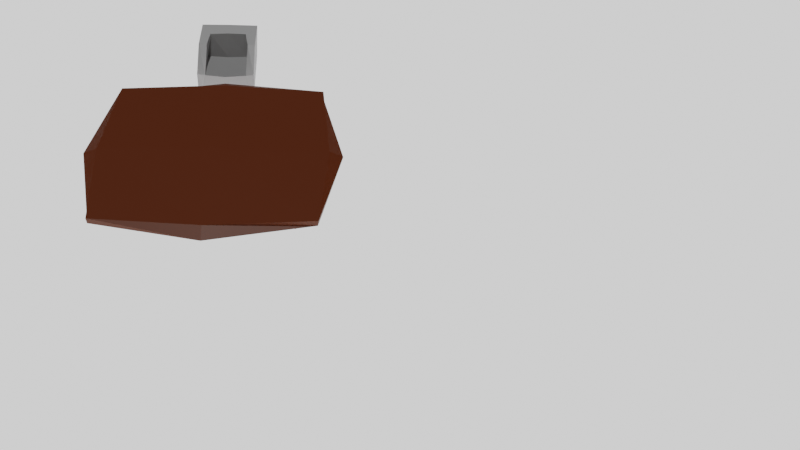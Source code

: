 # Source: hall.blend  (saved by Blender 2.80.75; exported with 4.5.12 LTS)
import bpy
from mathutils import Matrix  # noqa: F401  (used for matrix-valued properties, if any)

bpy.ops.wm.read_factory_settings(use_empty=True)
scene = bpy.context.scene
scene.name = 'Scene'

# ---- collections
col_collection = bpy.data.collections.new('Collection'); scene.collection.children.link(col_collection)

# ---- images (referenced by path relative to the original .blend; pixels are not part of the script)
import os
ASSET_DIR = os.environ.get("B2B_ASSET_DIR", "")  # directory of the original .blend (textures are referenced by path, not embedded)
HERE = os.path.dirname(os.path.abspath(__file__))  # packed textures are extracted next to this script under _unpacked/

def load_image(name, relpath, width, height, colorspace="sRGB"):
    """Load a texture the original file referenced (path relative to the .blend, or extracted next to this script)."""
    p = next((c for c in (os.path.join(HERE, relpath), os.path.join(ASSET_DIR, relpath)) if relpath and os.path.exists(c)), "")
    if p:
        img = bpy.data.images.load(p, check_existing=True)
        img.name = name
    else:  # same state as the original file: an image datablock whose file is absent (Cycles renders it pink)
        img = bpy.data.images.new(name, width, height)
        img.source = "FILE"
        img.filepath = "//" + (relpath or name)
    img.colorspace_settings.name = colorspace
    return img
img_bricks_jpg_001 = load_image('bricks.jpg.001', 'bricks.jpg', 1024, 1024, 'sRGB')

# ---- materials (node trees are filled in below, after node groups)
mat_material_006 = bpy.data.materials.new('Material.006')
mat_material_006.use_transparent_shadow = False
mat_material_001 = bpy.data.materials.new('Material.001')
mat_material_001.use_transparent_shadow = False
mat_material_002 = bpy.data.materials.new('Material.002')
mat_material_002.use_transparent_shadow = False
mat_material_003 = bpy.data.materials.new('Material.003')
mat_material_003.use_transparent_shadow = False

# ---- material node trees
mat_material_006.use_nodes = True; mat_material_006.node_tree.nodes.clear()
_N = mat_material_006.node_tree.nodes; _L = mat_material_006.node_tree.links
n0 = _N.new('ShaderNodeTexImage'); n0.name = 'Image Texture'; n0.location = (-283, 276)
n0.image = img_bricks_jpg_001
n1 = _N.new('ShaderNodeBsdfPrincipled'); n1.name = 'Principled BSDF'; n1.location = (7, 296)
n1.distribution = 'GGX'
n1.subsurface_method = 'BURLEY'
n1.inputs[2].default_value = 0.8246
n1.inputs[3].default_value = 1.45
n1.inputs[13].default_value = 0.4386
n1.inputs[27].default_value = (0.0, 0.0, 0.0, 1.0)
n1.inputs[28].default_value = 1.0
n2 = _N.new('ShaderNodeEmission'); n2.name = 'Emission'; n2.location = (299, 245)
n3 = _N.new('ShaderNodeOutputMaterial'); n3.name = 'Material Output'; n3.location = (484, 297)
_L.new(n0.outputs[0], n1.inputs[0])
_L.new(n1.outputs[0], n2.inputs[0])
_L.new(n2.outputs[0], n3.inputs[0])
n3.is_active_output = True
mat_material_001.use_nodes = True; mat_material_001.node_tree.nodes.clear()
_N = mat_material_001.node_tree.nodes; _L = mat_material_001.node_tree.links
n0 = _N.new('ShaderNodeOutputMaterial'); n0.name = 'Material Output'; n0.location = (300, 300)
n1 = _N.new('ShaderNodeBsdfPrincipled'); n1.name = 'Principled BSDF'; n1.location = (10, 300)
n1.distribution = 'GGX'
n1.subsurface_method = 'BURLEY'
n1.inputs[0].default_value = (0.6152, 0.6152, 0.6152, 1.0)
n1.inputs[3].default_value = 1.45
n1.inputs[27].default_value = (0.0, 0.0, 0.0, 1.0)
n1.inputs[28].default_value = 1.0
_L.new(n1.outputs[0], n0.inputs[0])
n0.is_active_output = True
mat_material_002.use_nodes = True; mat_material_002.node_tree.nodes.clear()
_N = mat_material_002.node_tree.nodes; _L = mat_material_002.node_tree.links
n0 = _N.new('ShaderNodeOutputMaterial'); n0.name = 'Material Output'; n0.location = (300, 300)
n1 = _N.new('ShaderNodeBsdfPrincipled'); n1.name = 'Principled BSDF'; n1.location = (10, 300)
n1.distribution = 'GGX'
n1.subsurface_method = 'BURLEY'
n1.inputs[0].default_value = (0.3588, 0.3588, 0.3588, 1.0)
n1.inputs[3].default_value = 1.45
n1.inputs[27].default_value = (0.0, 0.0, 0.0, 1.0)
n1.inputs[28].default_value = 1.0
_L.new(n1.outputs[0], n0.inputs[0])
n0.is_active_output = True
mat_material_003.use_nodes = True; mat_material_003.node_tree.nodes.clear()
_N = mat_material_003.node_tree.nodes; _L = mat_material_003.node_tree.links
n0 = _N.new('ShaderNodeOutputMaterial'); n0.name = 'Material Output'; n0.location = (300, 300)
n1 = _N.new('ShaderNodeBsdfPrincipled'); n1.name = 'Principled BSDF'; n1.location = (10, 300)
n1.distribution = 'GGX'
n1.subsurface_method = 'BURLEY'
n1.inputs[0].default_value = (0.1574, 0.02821, 0.0, 1.0)
n1.inputs[3].default_value = 1.45
n1.inputs[27].default_value = (0.0, 0.0, 0.0, 1.0)
n1.inputs[28].default_value = 1.0
_L.new(n1.outputs[0], n0.inputs[0])
n0.is_active_output = True

# ---- world
world_world = bpy.data.worlds.new('World'); scene.world = world_world
world_world.use_nodes = True; world_world.node_tree.nodes.clear()
_N = world_world.node_tree.nodes; _L = world_world.node_tree.links
n0 = _N.new('ShaderNodeOutputWorld'); n0.name = 'World Output'; n0.location = (300, 300)
n1 = _N.new('ShaderNodeBackground'); n1.name = 'Background'; n1.location = (10, 300)
n1.inputs[0].default_value = (0.05088, 0.05088, 0.05088, 1.0)
_L.new(n1.outputs[0], n0.inputs[0])
n0.is_active_output = True
world_world.color = (0.05088, 0.05088, 0.05088)
world_world.use_sun_shadow = False
world_world.sun_shadow_jitter_overblur = 0.0

# ---- cameras
cam_camera_001 = bpy.data.cameras.new('Camera.001')

# ---- lights
light_sun = bpy.data.lights.new('Sun', 'SUN')
light_sun.transmission_factor = 0.0
light_sun.energy = 1.0
light_sun.shadow_soft_size = 0.125

# ---- meshes
me_plane_001 = bpy.data.meshes.new('Plane.001')
me_plane_001.from_pydata([(-50.0, -50.0, 0.0), (50.0, -50.0, 0.0), (-50.0, 50.0, 0.0), (50.0, 50.0, 0.0)], [], [(0, 1, 3, 2)])
_uv = me_plane_001.uv_layers.new(name='UVMap')
_uv.uv.foreach_set('vector', [-14.45, -14.45, 15.45, -14.45, 15.45, 15.45, -14.45, 15.45])
me_plane_001.materials.append(mat_material_006)
me_plane_001.use_remesh_preserve_volume = False
me_plane_001.use_remesh_preserve_attributes = False
me_plane_001.use_mirror_vertex_groups = False
me_plane_001.update()
me_plane_002 = bpy.data.meshes.new('Plane.002')
me_plane_002.from_pydata([(-0.606, -0.358, 0.5174), (0.2698, -0.358, 0.03265), (-0.6231, 0.3674, 0.02199), (-0.617, 0.01296, 0.515), (-0.106, -0.358, 0.5174), (0.2375, 0.3117, 0.01899), (-0.1114, 0.2959, 0.5136), (0.2682, -0.358, 0.2826), (0.2698, 0.392, 0.03265), (-0.606, 0.392, 0.5174), (-0.356, -0.358, 0.5174), (0.221, -0.3081, 0.01852), (-0.106, 0.392, 0.5174), (-0.112, -0.2505, 0.5184), (-0.373, 0.2506, 0.5183), (0.2256, 0.2829, 0.2385), (0.222, -0.2604, 0.236), (-0.3617, -0.2248, 0.519), (-0.356, 0.392, 0.5174), (0.2682, 0.392, 0.2826), (-0.5895, -0.3858, 0.02492), (0.2713, 0.003263, 0.01836), (-0.2645, 0.007051, 0.2141), (0.2598, 0.004169, 0.2326), (-0.3774, 0.01206, 0.5231), (-0.2724, 0.2665, 0.2201), (-0.2796, -0.2719, 0.218), (-0.6037, 0.0007045, 0.01952)], [], [(19, 8, 2), (18, 12, 2), (14, 25, 6), (25, 15, 6), (4, 7, 16, 13), (7, 1, 11, 16), (0, 10, 17, 3), (10, 4, 13, 17), (9, 18, 2), (3, 14, 18, 9), (14, 6, 12, 18), (12, 19, 2), (6, 15, 19, 12), (15, 5, 8, 19), (1, 7, 20), (10, 0, 20), (7, 4, 20), (4, 10, 20), (3, 17, 24), (26, 16, 23, 22), (17, 26, 22, 24), (17, 13, 26), (16, 11, 21, 23), (23, 21, 5, 15), (13, 16, 26), (3, 24, 14), (22, 23, 15, 25), (24, 22, 25, 14), (0, 3, 27, 20), (3, 9, 2, 27)])
me_plane_002.polygons.foreach_set('material_index', [0, 0, 0, 0, 0, 0, 0, 0, 0, 0, 0, 0, 0, 0, 0, 0, 0, 0, 0, 1, 1, 0, 0, 0, 0, 0, 1, 1, 0, 0])
_uv = me_plane_002.uv_layers.new(name='UVMap')
_uv.uv.foreach_set('vector', [0.75, 0.75, 1.0, 0.75, 0.75, 1.0, 0.25, 0.75, 0.5, 0.75, 0.25, 1.0, 0.4375, 0.4375, 0.5, 0.4375, 0.5, 0.5, 0.6875, 0.4375, 0.75, 0.5, 0.6875, 0.5, 0.5, 0.0, 0.75, 0.0, 0.75, 0.25, 0.5, 0.25, 0.75, 0.0, 1.0, 0.0, 0.8125, 0.25, 0.75, 0.25, 0.0, 0.0, 0.25, 0.0, 0.25, 0.25, 0.0, 0.25, 0.25, 0.0, 0.5, 0.0, 0.5, 0.25, 0.25, 0.25, 0.0, 0.75, 0.25, 0.75, 0.0, 1.0, 0.1875, 0.5, 0.25, 0.5, 0.25, 0.75, 0.0, 0.75, 0.4375, 0.5, 0.5, 0.5, 0.5, 0.75, 0.25, 0.75, 0.5, 0.75, 0.75, 0.75, 0.5, 1.0, 0.6875, 0.5, 0.75, 0.5, 0.75, 0.75, 0.5, 0.75, 0.75, 0.5, 1.0, 0.5, 1.0, 0.75, 0.75, 0.75, 1.0, 0.0, 0.75, 0.0, 1.0, 0.0, 0.25, 0.0, 0.0, 0.0, 0.25, 0.0, 0.75, 0.0, 0.5, 0.0, 0.75, 0.0, 0.5, 0.0, 0.25, 0.0, 0.5, 0.0, 0.1875, 0.3125, 0.25, 0.3125, 0.25, 0.375, 0.6875, 0.3125, 0.75, 0.3125, 0.75, 0.375, 0.6875, 0.375, 0.4375, 0.3125, 0.5, 0.3125, 0.5, 0.375, 0.4375, 0.375, 0.4375, 0.25, 0.5, 0.25, 0.5, 0.3125, 0.75, 0.3125, 0.8125, 0.3125, 0.8125, 0.375, 0.75, 0.375, 0.75, 0.375, 0.8125, 0.375, 0.8125, 0.4375, 0.75, 0.4375, 0.6875, 0.25, 0.75, 0.3125, 0.6875, 0.3125, 0.1875, 0.375, 0.25, 0.375, 0.25, 0.4375, 0.6875, 0.375, 0.75, 0.375, 0.75, 0.4375, 0.6875, 0.4375, 0.4375, 0.375, 0.5, 0.375, 0.5, 0.4375, 0.4375, 0.4375, 0.0, 0.0, 0.0, 0.25, 0.0, 0.25, 0.0, 0.0, 0.1875, 0.5, 0.0, 0.75, 0.0, 0.75, 0.1875, 0.5])
me_plane_002.materials.append(mat_material_001)
me_plane_002.materials.append(mat_material_002)
me_plane_002.use_remesh_preserve_volume = False
me_plane_002.use_remesh_preserve_attributes = False
me_plane_002.use_mirror_vertex_groups = False
me_plane_002.update()
me_cube_007 = bpy.data.meshes.new('Cube.007')
me_cube_007.from_pydata([(-0.9654, -0.9654, -0.9654), (-1.046, -1.046, 0.9598), (-0.9654, 0.9654, -0.9654), (-1.046, 1.046, 0.9598), (0.9654, -0.9654, -0.9654), (1.046, -1.046, 0.9598), (0.9654, 0.9654, -0.9654), (1.046, 1.046, 0.9598), (0.6872, 0.6769, -3.262), (0.6872, 0.6769, -0.8889), (0.6872, 0.8315, -3.262), (0.6872, 0.8315, -0.8889), (0.8417, 0.6769, -3.262), (0.8417, 0.6769, -0.8889), (0.8417, 0.8315, -3.262), (0.8417, 0.8315, -0.8889), (0.6872, -0.8861, -3.262), (0.6872, -0.8861, -0.8889), (0.6872, -0.7315, -3.262), (0.6872, -0.7315, -0.8889), (0.8417, -0.8861, -3.262), (0.8417, -0.8861, -0.8889), (0.8417, -0.7315, -3.262), (0.8417, -0.7315, -0.8889), (-0.8914, -0.8861, -3.262), (-0.8914, -0.8861, -0.8889), (-0.8914, -0.7315, -3.262), (-0.8914, -0.7315, -0.8889), (-0.7368, -0.8861, -3.262), (-0.7368, -0.8861, -0.8889), (-0.7368, -0.7315, -3.262), (-0.7368, -0.7315, -0.8889), (-0.8914, 0.7024, -3.262), (-0.8914, 0.7024, -0.8889), (-0.8914, 0.857, -3.262), (-0.8914, 0.857, -0.8889), (-0.7368, 0.7024, -3.262), (-0.7368, 0.7024, -0.8889), (-0.7368, 0.857, -3.262), (-0.7368, 0.857, -0.8889), (-1.04, -1.469e-09, -1.04), (-1.04, -1.04, -1.254e-07), (-1.127, -2.215e-09, 1.04), (-1.04, 1.04, -1.254e-07), (-5.015e-07, 1.04, -1.04), (-5.435e-07, 1.127, 1.04), (1.04, 1.04, -1.254e-07), (1.04, -1.469e-09, -1.04), (1.127, -2.215e-09, 1.04), (1.04, -1.04, -1.254e-07), (-5.015e-07, -1.04, -1.04), (-5.435e-07, -1.127, 1.04), (-5.435e-07, -2.215e-09, 1.282), (-5.015e-07, -1.469e-09, -1.263), (-5.015e-07, -1.263, -1.254e-07), (1.263, -1.469e-09, -1.254e-07), (-5.015e-07, 1.263, -1.254e-07), (-1.263, -1.469e-09, -1.254e-07)], [], [(57, 42, 3, 43), (56, 45, 7, 46), (55, 48, 5, 49), (54, 51, 1, 41), (53, 47, 4, 50), (52, 42, 1, 51), (8, 9, 11, 10), (10, 11, 15, 14), (14, 15, 13, 12), (12, 13, 9, 8), (10, 14, 12, 8), (15, 11, 9, 13), (16, 17, 19, 18), (18, 19, 23, 22), (22, 23, 21, 20), (20, 21, 17, 16), (18, 22, 20, 16), (23, 19, 17, 21), (24, 25, 27, 26), (26, 27, 31, 30), (30, 31, 29, 28), (28, 29, 25, 24), (26, 30, 28, 24), (31, 27, 25, 29), (32, 33, 35, 34), (34, 35, 39, 38), (38, 39, 37, 36), (36, 37, 33, 32), (34, 38, 36, 32), (39, 35, 33, 37), (48, 52, 51, 5), (7, 45, 52, 48), (45, 3, 42, 52), (40, 53, 50, 0), (2, 44, 53, 40), (44, 6, 47, 53), (50, 54, 41, 0), (4, 49, 54, 50), (49, 5, 51, 54), (47, 55, 49, 4), (6, 46, 55, 47), (46, 7, 48, 55), (44, 56, 46, 6), (2, 43, 56, 44), (43, 3, 45, 56), (40, 57, 43, 2), (0, 41, 57, 40), (41, 1, 42, 57)])
_uv = me_cube_007.uv_layers.new(name='UVMap')
_uv.uv.foreach_set('vector', [0.5, 0.125, 0.625, 0.125, 0.625, 0.25, 0.5, 0.25, 0.5, 0.375, 0.625, 0.375, 0.625, 0.5, 0.5, 0.5, 0.5, 0.625, 0.625, 0.625, 0.625, 0.75, 0.5, 0.75, 0.5, 0.875, 0.625, 0.875, 0.625, 1.0, 0.5, 1.0, 0.25, 0.625, 0.375, 0.625, 0.375, 0.75, 0.25, 0.75, 0.75, 0.625, 0.875, 0.625, 0.875, 0.75, 0.75, 0.75, 0.375, 0.0, 0.625, 0.0, 0.625, 0.25, 0.375, 0.25, 0.375, 0.25, 0.625, 0.25, 0.625, 0.5, 0.375, 0.5, 0.375, 0.5, 0.625, 0.5, 0.625, 0.75, 0.375, 0.75, 0.375, 0.75, 0.625, 0.75, 0.625, 1.0, 0.375, 1.0, 0.125, 0.5, 0.375, 0.5, 0.375, 0.75, 0.125, 0.75, 0.625, 0.5, 0.875, 0.5, 0.875, 0.75, 0.625, 0.75, 0.375, 0.0, 0.625, 0.0, 0.625, 0.25, 0.375, 0.25, 0.375, 0.25, 0.625, 0.25, 0.625, 0.5, 0.375, 0.5, 0.375, 0.5, 0.625, 0.5, 0.625, 0.75, 0.375, 0.75, 0.375, 0.75, 0.625, 0.75, 0.625, 1.0, 0.375, 1.0, 0.125, 0.5, 0.375, 0.5, 0.375, 0.75, 0.125, 0.75, 0.625, 0.5, 0.875, 0.5, 0.875, 0.75, 0.625, 0.75, 0.375, 0.0, 0.625, 0.0, 0.625, 0.25, 0.375, 0.25, 0.375, 0.25, 0.625, 0.25, 0.625, 0.5, 0.375, 0.5, 0.375, 0.5, 0.625, 0.5, 0.625, 0.75, 0.375, 0.75, 0.375, 0.75, 0.625, 0.75, 0.625, 1.0, 0.375, 1.0, 0.125, 0.5, 0.375, 0.5, 0.375, 0.75, 0.125, 0.75, 0.625, 0.5, 0.875, 0.5, 0.875, 0.75, 0.625, 0.75, 0.375, 0.0, 0.625, 0.0, 0.625, 0.25, 0.375, 0.25, 0.375, 0.25, 0.625, 0.25, 0.625, 0.5, 0.375, 0.5, 0.375, 0.5, 0.625, 0.5, 0.625, 0.75, 0.375, 0.75, 0.375, 0.75, 0.625, 0.75, 0.625, 1.0, 0.375, 1.0, 0.125, 0.5, 0.375, 0.5, 0.375, 0.75, 0.125, 0.75, 0.625, 0.5, 0.875, 0.5, 0.875, 0.75, 0.625, 0.75, 0.625, 0.625, 0.75, 0.625, 0.75, 0.75, 0.625, 0.75, 0.625, 0.5, 0.75, 0.5, 0.75, 0.625, 0.625, 0.625, 0.75, 0.5, 0.875, 0.5, 0.875, 0.625, 0.75, 0.625, 0.125, 0.625, 0.25, 0.625, 0.25, 0.75, 0.125, 0.75, 0.125, 0.5, 0.25, 0.5, 0.25, 0.625, 0.125, 0.625, 0.25, 0.5, 0.375, 0.5, 0.375, 0.625, 0.25, 0.625, 0.375, 0.875, 0.5, 0.875, 0.5, 1.0, 0.375, 1.0, 0.375, 0.75, 0.5, 0.75, 0.5, 0.875, 0.375, 0.875, 0.5, 0.75, 0.625, 0.75, 0.625, 0.875, 0.5, 0.875, 0.375, 0.625, 0.5, 0.625, 0.5, 0.75, 0.375, 0.75, 0.375, 0.5, 0.5, 0.5, 0.5, 0.625, 0.375, 0.625, 0.5, 0.5, 0.625, 0.5, 0.625, 0.625, 0.5, 0.625, 0.375, 0.375, 0.5, 0.375, 0.5, 0.5, 0.375, 0.5, 0.375, 0.25, 0.5, 0.25, 0.5, 0.375, 0.375, 0.375, 0.5, 0.25, 0.625, 0.25, 0.625, 0.375, 0.5, 0.375, 0.375, 0.125, 0.5, 0.125, 0.5, 0.25, 0.375, 0.25, 0.375, 0.0, 0.5, 0.0, 0.5, 0.125, 0.375, 0.125, 0.5, 0.0, 0.625, 0.0, 0.625, 0.125, 0.5, 0.125])
me_cube_007.materials.append(mat_material_003)
me_cube_007.use_remesh_preserve_volume = False
me_cube_007.use_remesh_preserve_attributes = False
me_cube_007.use_mirror_vertex_groups = False
me_cube_007.update()

# ---- objects
ob_plane = bpy.data.objects.new('Plane', me_plane_001)
ob_plane_001 = bpy.data.objects.new('Plane.001', me_plane_002)
ob_cube_001 = bpy.data.objects.new('Cube.001', me_cube_007)
ob_sun = bpy.data.objects.new('Sun', light_sun)
ob_camera = bpy.data.objects.new('Camera', cam_camera_001)

# ---- transforms, parenting, visibility, modifiers, constraints
ob_plane.location = (0.0, 0.0, 0.0)
ob_plane.lineart.crease_threshold = 0.0
ob_plane_001.location = (-40.71, -0.007592, -0.06881)
ob_plane_001.scale = (3.25, 3.25, 3.25)
ob_plane_001.lineart.crease_threshold = 0.0
ob_cube_001.location = (-33.98, 0.1207, 0.895)
ob_cube_001.scale = (4.016, 4.016, 0.2616)
ob_cube_001.lineart.crease_threshold = 0.0
ob_sun.location = (0.0, 0.0, 0.0)
ob_sun.lineart.crease_threshold = 0.0
ob_camera.location = (1.114, 5.254, 27.54)
ob_camera.rotation_euler = (0.8614, -0.04134, 1.54)
ob_camera.lineart.crease_threshold = 0.0

# ---- collection membership
col_collection.objects.link(ob_plane)
col_collection.objects.link(ob_plane_001)
col_collection.objects.link(ob_cube_001)
col_collection.objects.link(ob_sun)
col_collection.objects.link(ob_camera)

# ---- scene / render settings (as saved in the file)
scene.camera = ob_camera
scene.frame_start = 1; scene.frame_end = 250; scene.frame_set(1)
scene.render.engine = 'BLENDER_EEVEE_NEXT'
scene.cycles.use_denoising = False
scene.cycles.samples = 128
scene.cycles.sampling_pattern = 'TABULATED_SOBOL'
scene.cycles.use_adaptive_sampling = False
scene.cycles.use_light_tree = False
scene.view_settings.view_transform = 'Filmic'
bpy.context.view_layer.update()

